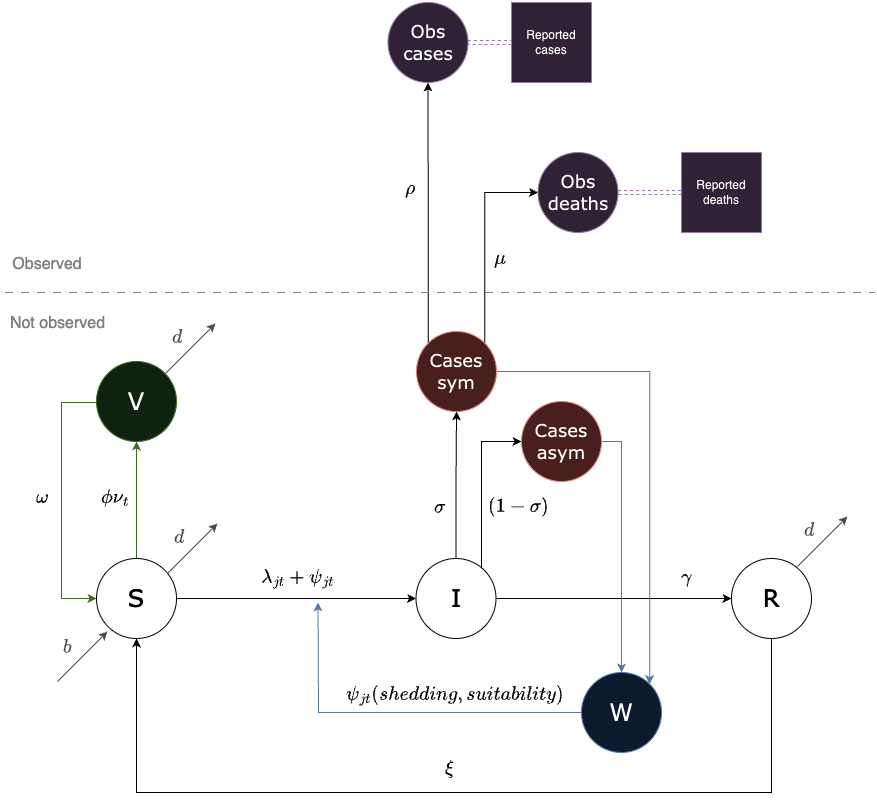

The diagram above was exported from draw.io. Its source (the exported page's mxGraphModel, read from the mxfile embedded in the PNG):
<mxGraphModel dx="1242" dy="-6918" grid="1" gridSize="10" guides="1" tooltips="1" connect="1" arrows="1" fold="1" page="1" pageScale="1" pageWidth="850" pageHeight="1100" background="#000000" math="1" shadow="0">
  <root>
    <mxCell id="0" />
    <mxCell id="1" parent="0" />
    <mxCell id="KVR7Yg019UcxZeirtHPp-1" style="edgeStyle=orthogonalEdgeStyle;rounded=0;orthogonalLoop=1;jettySize=auto;html=1;entryX=0.5;entryY=1;entryDx=0;entryDy=0;fillColor=#d5e8d4;strokeColor=#82b366;" edge="1" parent="1" source="KVR7Yg019UcxZeirtHPp-2" target="KVR7Yg019UcxZeirtHPp-6">
      <mxGeometry relative="1" as="geometry" />
    </mxCell>
    <mxCell id="KVR7Yg019UcxZeirtHPp-2" value="S" style="ellipse;whiteSpace=wrap;html=1;aspect=fixed;fontSize=24;fontFamily=Verdana;fillColor=#000000;strokeColor=#FFFFFF;fontColor=#FFFFFF;" vertex="1" parent="1">
      <mxGeometry x="625" y="9326" width="80" height="80" as="geometry" />
    </mxCell>
    <mxCell id="KVR7Yg019UcxZeirtHPp-3" style="edgeStyle=orthogonalEdgeStyle;rounded=0;orthogonalLoop=1;jettySize=auto;html=1;exitX=1;exitY=0.5;exitDx=0;exitDy=0;strokeColor=#FFFFFF;" edge="1" parent="1" source="KVR7Yg019UcxZeirtHPp-2" target="KVR7Yg019UcxZeirtHPp-10">
      <mxGeometry relative="1" as="geometry">
        <mxPoint x="931" y="9366" as="sourcePoint" />
      </mxGeometry>
    </mxCell>
    <mxCell id="KVR7Yg019UcxZeirtHPp-4" value="$$ b $$" style="text;html=1;align=center;verticalAlign=middle;whiteSpace=wrap;rounded=0;rotation=0;fontSize=16;fontFamily=Verdana;fontColor=#B3B3B3;" vertex="1" parent="1">
      <mxGeometry x="586" y="9399" width="20" height="30" as="geometry" />
    </mxCell>
    <mxCell id="KVR7Yg019UcxZeirtHPp-5" style="edgeStyle=orthogonalEdgeStyle;rounded=0;orthogonalLoop=1;jettySize=auto;html=1;entryX=0;entryY=0.5;entryDx=0;entryDy=0;fillColor=#d5e8d4;strokeColor=#82b366;" edge="1" parent="1" source="KVR7Yg019UcxZeirtHPp-6" target="KVR7Yg019UcxZeirtHPp-2">
      <mxGeometry relative="1" as="geometry">
        <Array as="points">
          <mxPoint x="590" y="9170" />
          <mxPoint x="590" y="9366" />
        </Array>
      </mxGeometry>
    </mxCell>
    <mxCell id="KVR7Yg019UcxZeirtHPp-6" value="V" style="ellipse;whiteSpace=wrap;html=1;aspect=fixed;fontSize=24;fontFamily=Verdana;fillColor=#d5e8d4;strokeColor=#82b366;" vertex="1" parent="1">
      <mxGeometry x="625" y="9129" width="80" height="80" as="geometry" />
    </mxCell>
    <mxCell id="KVR7Yg019UcxZeirtHPp-7" style="edgeStyle=orthogonalEdgeStyle;rounded=0;orthogonalLoop=1;jettySize=auto;html=1;entryX=0;entryY=0.5;entryDx=0;entryDy=0;strokeColor=#FFFFFF;" edge="1" parent="1" source="KVR7Yg019UcxZeirtHPp-10" target="KVR7Yg019UcxZeirtHPp-12">
      <mxGeometry relative="1" as="geometry" />
    </mxCell>
    <mxCell id="KVR7Yg019UcxZeirtHPp-8" style="edgeStyle=orthogonalEdgeStyle;rounded=0;orthogonalLoop=1;jettySize=auto;html=1;exitX=0.5;exitY=0;exitDx=0;exitDy=0;entryX=0.5;entryY=1;entryDx=0;entryDy=0;strokeColor=#FFFFFF;" edge="1" parent="1" source="KVR7Yg019UcxZeirtHPp-10" target="KVR7Yg019UcxZeirtHPp-35">
      <mxGeometry relative="1" as="geometry" />
    </mxCell>
    <mxCell id="KVR7Yg019UcxZeirtHPp-9" style="edgeStyle=orthogonalEdgeStyle;rounded=0;orthogonalLoop=1;jettySize=auto;html=1;exitX=1;exitY=0;exitDx=0;exitDy=0;entryX=0;entryY=0.5;entryDx=0;entryDy=0;strokeColor=#FFFFFF;" edge="1" parent="1" source="KVR7Yg019UcxZeirtHPp-10" target="KVR7Yg019UcxZeirtHPp-40">
      <mxGeometry relative="1" as="geometry">
        <Array as="points">
          <mxPoint x="1010" y="9338" />
          <mxPoint x="1010" y="9209" />
        </Array>
      </mxGeometry>
    </mxCell>
    <mxCell id="KVR7Yg019UcxZeirtHPp-10" value="I" style="ellipse;whiteSpace=wrap;html=1;aspect=fixed;fontSize=24;fontFamily=Verdana;fillColor=#000000;strokeColor=#FFFFFF;fontColor=#FFFFFF;" vertex="1" parent="1">
      <mxGeometry x="944.5" y="9326" width="80" height="80" as="geometry" />
    </mxCell>
    <mxCell id="KVR7Yg019UcxZeirtHPp-11" style="edgeStyle=orthogonalEdgeStyle;rounded=0;orthogonalLoop=1;jettySize=auto;html=1;exitX=0.5;exitY=1;exitDx=0;exitDy=0;entryX=0.5;entryY=1;entryDx=0;entryDy=0;strokeColor=#FFFFFF;" edge="1" parent="1" source="KVR7Yg019UcxZeirtHPp-12" target="KVR7Yg019UcxZeirtHPp-2">
      <mxGeometry relative="1" as="geometry">
        <Array as="points">
          <mxPoint x="1300" y="9560" />
          <mxPoint x="665" y="9560" />
        </Array>
      </mxGeometry>
    </mxCell>
    <mxCell id="KVR7Yg019UcxZeirtHPp-12" value="R" style="ellipse;whiteSpace=wrap;html=1;aspect=fixed;fontSize=24;fontFamily=Verdana;fillColor=#000000;strokeColor=#FFFFFF;fontColor=#FFFFFF;" vertex="1" parent="1">
      <mxGeometry x="1260" y="9326" width="80" height="80" as="geometry" />
    </mxCell>
    <mxCell id="KVR7Yg019UcxZeirtHPp-13" style="edgeStyle=orthogonalEdgeStyle;rounded=0;orthogonalLoop=1;jettySize=auto;html=1;fillColor=#dae8fc;strokeColor=#6c8ebf;exitX=0;exitY=0.5;exitDx=0;exitDy=0;" edge="1" parent="1" source="KVR7Yg019UcxZeirtHPp-14">
      <mxGeometry relative="1" as="geometry">
        <mxPoint x="846.5" y="9370" as="targetPoint" />
        <mxPoint x="1109.5" y="9465" as="sourcePoint" />
      </mxGeometry>
    </mxCell>
    <mxCell id="KVR7Yg019UcxZeirtHPp-14" value="W" style="ellipse;whiteSpace=wrap;html=1;aspect=fixed;fontSize=24;fontFamily=Verdana;fillColor=#dae8fc;strokeColor=#6c8ebf;" vertex="1" parent="1">
      <mxGeometry x="1110" y="9440" width="80" height="80" as="geometry" />
    </mxCell>
    <mxCell id="KVR7Yg019UcxZeirtHPp-15" style="edgeStyle=orthogonalEdgeStyle;rounded=0;orthogonalLoop=1;jettySize=auto;html=1;exitX=1;exitY=0.5;exitDx=0;exitDy=0;entryX=0;entryY=0.5;entryDx=0;entryDy=0;shape=link;dashed=1;fillColor=#e1d5e7;strokeColor=#9673a6;" edge="1" parent="1" source="KVR7Yg019UcxZeirtHPp-16" target="KVR7Yg019UcxZeirtHPp-37">
      <mxGeometry relative="1" as="geometry" />
    </mxCell>
    <mxCell id="KVR7Yg019UcxZeirtHPp-16" value="Obs&lt;div style=&quot;font-size: 18px;&quot;&gt;deaths&lt;/div&gt;" style="ellipse;whiteSpace=wrap;html=1;aspect=fixed;fontSize=18;fontFamily=Verdana;fillColor=#e1d5e7;strokeColor=#9673a6;" vertex="1" parent="1">
      <mxGeometry x="1066.5" y="8920" width="80" height="80" as="geometry" />
    </mxCell>
    <mxCell id="KVR7Yg019UcxZeirtHPp-17" value="$$ \mu $$" style="text;html=1;align=center;verticalAlign=middle;whiteSpace=wrap;rounded=0;rotation=0;fontSize=16;fontFamily=Verdana;fontColor=#FFFFFF;" vertex="1" parent="1">
      <mxGeometry x="1018.5" y="9010" width="20" height="30" as="geometry" />
    </mxCell>
    <mxCell id="KVR7Yg019UcxZeirtHPp-18" value="$$ \phi\nu_t $$" style="text;html=1;align=center;verticalAlign=middle;whiteSpace=wrap;rounded=0;rotation=0;fontSize=16;fontFamily=Verdana;fontColor=#FFFFFF;" vertex="1" parent="1">
      <mxGeometry x="625" y="9249" width="39" height="30" as="geometry" />
    </mxCell>
    <mxCell id="KVR7Yg019UcxZeirtHPp-19" value="$$\lambda_{jt} + \psi_{jt} $$" style="text;html=1;align=center;verticalAlign=middle;whiteSpace=wrap;rounded=0;rotation=0;fontSize=16;fontFamily=Verdana;fontColor=#FFFFFF;" vertex="1" parent="1">
      <mxGeometry x="779.5" y="9330" width="94" height="30" as="geometry" />
    </mxCell>
    <mxCell id="KVR7Yg019UcxZeirtHPp-20" value="$$ \psi_{jt}(shedding, suitability) $$" style="text;html=1;align=center;verticalAlign=middle;whiteSpace=wrap;rounded=0;rotation=0;fontSize=16;fontFamily=Verdana;fontColor=#FFFFFF;" vertex="1" parent="1">
      <mxGeometry x="916.5" y="9447" width="133" height="30" as="geometry" />
    </mxCell>
    <mxCell id="KVR7Yg019UcxZeirtHPp-21" value="$$ \gamma $$" style="text;html=1;align=center;verticalAlign=middle;whiteSpace=wrap;rounded=0;rotation=0;fontSize=16;fontFamily=Verdana;fontColor=#FFFFFF;" vertex="1" parent="1">
      <mxGeometry x="1180" y="9329" width="70" height="30" as="geometry" />
    </mxCell>
    <mxCell id="KVR7Yg019UcxZeirtHPp-22" value="$$ \omega $$" style="text;html=1;align=center;verticalAlign=middle;whiteSpace=wrap;rounded=0;rotation=0;fontSize=16;fontFamily=Verdana;fontColor=#FFFFFF;" vertex="1" parent="1">
      <mxGeometry x="552" y="9249" width="39" height="30" as="geometry" />
    </mxCell>
    <mxCell id="KVR7Yg019UcxZeirtHPp-23" value="$$ \xi $$" style="text;html=1;align=center;verticalAlign=middle;whiteSpace=wrap;rounded=0;rotation=0;fontSize=16;fontFamily=Verdana;fontColor=#FFFFFF;" vertex="1" parent="1">
      <mxGeometry x="959" y="9520" width="39" height="30" as="geometry" />
    </mxCell>
    <mxCell id="KVR7Yg019UcxZeirtHPp-24" value="$$ d $$" style="text;html=1;align=center;verticalAlign=middle;whiteSpace=wrap;rounded=0;rotation=0;fontSize=16;fontFamily=Verdana;fillColor=none;fontColor=#B3B3B3;strokeColor=none;" vertex="1" parent="1">
      <mxGeometry x="696" y="9089" width="20" height="30" as="geometry" />
    </mxCell>
    <mxCell id="KVR7Yg019UcxZeirtHPp-25" value="" style="endArrow=classic;html=1;rounded=0;fillColor=#f5f5f5;strokeColor=#B3B3B3;" edge="1" parent="1">
      <mxGeometry width="50" height="50" relative="1" as="geometry">
        <mxPoint x="694" y="9141" as="sourcePoint" />
        <mxPoint x="744" y="9091" as="targetPoint" />
      </mxGeometry>
    </mxCell>
    <mxCell id="KVR7Yg019UcxZeirtHPp-26" value="$$ d $$" style="text;html=1;align=center;verticalAlign=middle;whiteSpace=wrap;rounded=0;rotation=0;fontSize=16;fontFamily=Verdana;fillColor=none;fontColor=#B3B3B3;strokeColor=none;" vertex="1" parent="1">
      <mxGeometry x="698" y="9289" width="20" height="30" as="geometry" />
    </mxCell>
    <mxCell id="KVR7Yg019UcxZeirtHPp-27" value="" style="endArrow=classic;html=1;rounded=0;fillColor=#f5f5f5;strokeColor=#B3B3B3;" edge="1" parent="1">
      <mxGeometry width="50" height="50" relative="1" as="geometry">
        <mxPoint x="696" y="9341" as="sourcePoint" />
        <mxPoint x="746" y="9291" as="targetPoint" />
      </mxGeometry>
    </mxCell>
    <mxCell id="KVR7Yg019UcxZeirtHPp-28" value="$$ d $$" style="text;html=1;align=center;verticalAlign=middle;whiteSpace=wrap;rounded=0;rotation=0;fontSize=16;fontFamily=Verdana;fillColor=none;fontColor=#B3B3B3;strokeColor=none;" vertex="1" parent="1">
      <mxGeometry x="1328" y="9282" width="20" height="30" as="geometry" />
    </mxCell>
    <mxCell id="KVR7Yg019UcxZeirtHPp-29" value="" style="endArrow=classic;html=1;rounded=0;fillColor=#f5f5f5;strokeColor=#B3B3B3;fontColor=#B3B3B3;" edge="1" parent="1">
      <mxGeometry width="50" height="50" relative="1" as="geometry">
        <mxPoint x="1326" y="9334" as="sourcePoint" />
        <mxPoint x="1376" y="9284" as="targetPoint" />
      </mxGeometry>
    </mxCell>
    <mxCell id="KVR7Yg019UcxZeirtHPp-30" value="" style="endArrow=classic;html=1;rounded=0;fillColor=#f5f5f5;strokeColor=#B3B3B3;" edge="1" parent="1">
      <mxGeometry width="50" height="50" relative="1" as="geometry">
        <mxPoint x="586" y="9449" as="sourcePoint" />
        <mxPoint x="636" y="9399" as="targetPoint" />
      </mxGeometry>
    </mxCell>
    <mxCell id="KVR7Yg019UcxZeirtHPp-31" style="edgeStyle=orthogonalEdgeStyle;rounded=0;orthogonalLoop=1;jettySize=auto;html=1;shape=link;dashed=1;strokeColor=none;" edge="1" parent="1">
      <mxGeometry relative="1" as="geometry">
        <mxPoint x="958.5" y="8770" as="targetPoint" />
        <mxPoint x="958.5" y="8870" as="sourcePoint" />
        <Array as="points">
          <mxPoint x="959" y="8820" />
          <mxPoint x="950" y="8820" />
          <mxPoint x="950" y="8770" />
        </Array>
      </mxGeometry>
    </mxCell>
    <mxCell id="KVR7Yg019UcxZeirtHPp-32" style="edgeStyle=orthogonalEdgeStyle;rounded=0;orthogonalLoop=1;jettySize=auto;html=1;exitX=1;exitY=0.5;exitDx=0;exitDy=0;entryX=1;entryY=0;entryDx=0;entryDy=0;fillColor=#dae8fc;strokeColor=#6c8ebf;" edge="1" parent="1" source="KVR7Yg019UcxZeirtHPp-35" target="KVR7Yg019UcxZeirtHPp-14">
      <mxGeometry relative="1" as="geometry">
        <Array as="points">
          <mxPoint x="1178" y="9139" />
        </Array>
      </mxGeometry>
    </mxCell>
    <mxCell id="KVR7Yg019UcxZeirtHPp-33" style="edgeStyle=orthogonalEdgeStyle;rounded=0;orthogonalLoop=1;jettySize=auto;html=1;exitX=0;exitY=0;exitDx=0;exitDy=0;entryX=0.5;entryY=1;entryDx=0;entryDy=0;strokeColor=#FFFFFF;" edge="1" parent="1" source="KVR7Yg019UcxZeirtHPp-35" target="KVR7Yg019UcxZeirtHPp-43">
      <mxGeometry relative="1" as="geometry" />
    </mxCell>
    <mxCell id="KVR7Yg019UcxZeirtHPp-34" style="edgeStyle=orthogonalEdgeStyle;rounded=0;orthogonalLoop=1;jettySize=auto;html=1;exitX=1;exitY=0;exitDx=0;exitDy=0;entryX=0;entryY=0.5;entryDx=0;entryDy=0;strokeColor=#FFFFFF;" edge="1" parent="1" source="KVR7Yg019UcxZeirtHPp-35" target="KVR7Yg019UcxZeirtHPp-16">
      <mxGeometry relative="1" as="geometry">
        <Array as="points">
          <mxPoint x="1014" y="8960" />
        </Array>
      </mxGeometry>
    </mxCell>
    <mxCell id="KVR7Yg019UcxZeirtHPp-35" value="&lt;div style=&quot;font-size: 18px;&quot;&gt;Cases&lt;/div&gt;&lt;div style=&quot;font-size: 18px;&quot;&gt;sym&lt;/div&gt;" style="ellipse;whiteSpace=wrap;html=1;aspect=fixed;fontSize=18;fontFamily=Verdana;fillColor=#f8cecc;strokeColor=#b85450;" vertex="1" parent="1">
      <mxGeometry x="945" y="9099" width="80" height="80" as="geometry" />
    </mxCell>
    <mxCell id="KVR7Yg019UcxZeirtHPp-36" value="Reported cases" style="whiteSpace=wrap;html=1;aspect=fixed;fillColor=#e1d5e7;strokeColor=#9673a6;" vertex="1" parent="1">
      <mxGeometry x="1040" y="8770" width="80" height="80" as="geometry" />
    </mxCell>
    <mxCell id="KVR7Yg019UcxZeirtHPp-37" value="Reported deaths" style="whiteSpace=wrap;html=1;aspect=fixed;fillColor=#e1d5e7;strokeColor=#9673a6;" vertex="1" parent="1">
      <mxGeometry x="1210" y="8920" width="80" height="80" as="geometry" />
    </mxCell>
    <mxCell id="KVR7Yg019UcxZeirtHPp-38" value="$$ \sigma $$" style="text;html=1;align=center;verticalAlign=middle;whiteSpace=wrap;rounded=0;rotation=0;fontSize=16;fontFamily=Verdana;fontColor=#FFFFFF;" vertex="1" parent="1">
      <mxGeometry x="958.5" y="9259" width="20" height="30" as="geometry" />
    </mxCell>
    <mxCell id="KVR7Yg019UcxZeirtHPp-39" style="edgeStyle=orthogonalEdgeStyle;rounded=0;orthogonalLoop=1;jettySize=auto;html=1;exitX=1;exitY=0.5;exitDx=0;exitDy=0;entryX=0.5;entryY=0;entryDx=0;entryDy=0;fillColor=#dae8fc;strokeColor=#6c8ebf;" edge="1" parent="1" source="KVR7Yg019UcxZeirtHPp-40" target="KVR7Yg019UcxZeirtHPp-14">
      <mxGeometry relative="1" as="geometry" />
    </mxCell>
    <mxCell id="KVR7Yg019UcxZeirtHPp-40" value="&lt;div style=&quot;font-size: 18px;&quot;&gt;Cases&lt;/div&gt;&lt;div style=&quot;font-size: 18px;&quot;&gt;asym&lt;/div&gt;" style="ellipse;whiteSpace=wrap;html=1;aspect=fixed;fontSize=18;fontFamily=Verdana;fillColor=#f8cecc;strokeColor=#b85450;" vertex="1" parent="1">
      <mxGeometry x="1050" y="9169" width="80" height="80" as="geometry" />
    </mxCell>
    <mxCell id="KVR7Yg019UcxZeirtHPp-41" value="$$ (1-\sigma) $$" style="text;html=1;align=center;verticalAlign=middle;whiteSpace=wrap;rounded=0;rotation=0;fontSize=16;fontFamily=Verdana;fontColor=#FFFFFF;" vertex="1" parent="1">
      <mxGeometry x="1037" y="9259" width="20" height="30" as="geometry" />
    </mxCell>
    <mxCell id="KVR7Yg019UcxZeirtHPp-42" style="edgeStyle=orthogonalEdgeStyle;rounded=0;orthogonalLoop=1;jettySize=auto;html=1;exitX=1;exitY=0.5;exitDx=0;exitDy=0;entryX=0;entryY=0.5;entryDx=0;entryDy=0;shape=link;dashed=1;fillColor=#e1d5e7;strokeColor=#9673a6;" edge="1" parent="1" source="KVR7Yg019UcxZeirtHPp-43" target="KVR7Yg019UcxZeirtHPp-36">
      <mxGeometry relative="1" as="geometry" />
    </mxCell>
    <mxCell id="KVR7Yg019UcxZeirtHPp-43" value="Obs&lt;div style=&quot;font-size: 18px;&quot;&gt;cases&lt;/div&gt;" style="ellipse;whiteSpace=wrap;html=1;aspect=fixed;fontSize=18;fontFamily=Verdana;fillColor=#e1d5e7;strokeColor=#9673a6;" vertex="1" parent="1">
      <mxGeometry x="916.5" y="8770" width="80" height="80" as="geometry" />
    </mxCell>
    <mxCell id="KVR7Yg019UcxZeirtHPp-44" value="$$ \rho $$" style="text;html=1;align=center;verticalAlign=middle;whiteSpace=wrap;rounded=0;rotation=0;fontSize=16;fontFamily=Verdana;fontColor=#FFFFFF;" vertex="1" parent="1">
      <mxGeometry x="928.5" y="8940" width="20" height="30" as="geometry" />
    </mxCell>
    <mxCell id="KVR7Yg019UcxZeirtHPp-45" style="edgeStyle=orthogonalEdgeStyle;rounded=0;orthogonalLoop=1;jettySize=auto;html=1;shape=link;dashed=1;strokeColor=none;" edge="1" parent="1">
      <mxGeometry relative="1" as="geometry">
        <mxPoint x="986.25" y="9029" as="targetPoint" />
        <mxPoint x="986.25" y="9129" as="sourcePoint" />
      </mxGeometry>
    </mxCell>
    <mxCell id="KVR7Yg019UcxZeirtHPp-46" value="" style="endArrow=none;dashed=1;html=1;rounded=0;strokeColor=#808080;dashPattern=8 8;" edge="1" parent="1">
      <mxGeometry width="50" height="50" relative="1" as="geometry">
        <mxPoint x="533.5" y="9060" as="sourcePoint" />
        <mxPoint x="1403.5" y="9060" as="targetPoint" />
      </mxGeometry>
    </mxCell>
    <UserObject label="Observed" placeholders="1" name="Variable" id="KVR7Yg019UcxZeirtHPp-47">
      <mxCell style="text;html=1;strokeColor=none;fillColor=none;align=center;verticalAlign=middle;whiteSpace=wrap;overflow=hidden;fontSize=16;fontColor=#808080;" vertex="1" parent="1">
        <mxGeometry x="535.5" y="9020" width="80" height="20" as="geometry" />
      </mxCell>
    </UserObject>
    <UserObject label="Not observed" placeholders="1" name="Variable" id="KVR7Yg019UcxZeirtHPp-48">
      <mxCell style="text;html=1;strokeColor=none;fillColor=none;align=center;verticalAlign=middle;whiteSpace=wrap;overflow=hidden;fontSize=16;fontColor=#808080;" vertex="1" parent="1">
        <mxGeometry x="528.5" y="9079" width="115" height="20" as="geometry" />
      </mxCell>
    </UserObject>
  </root>
</mxGraphModel>